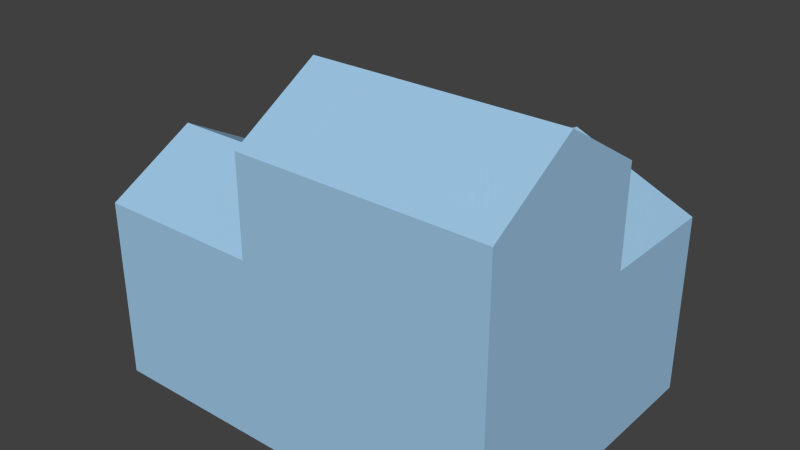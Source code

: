 # Source: House04.blend  (saved by Blender 2.73.0; exported with 4.5.12 LTS)
import bpy
from mathutils import Matrix  # noqa: F401  (used for matrix-valued properties, if any)

bpy.ops.wm.read_factory_settings(use_empty=True)
scene = bpy.context.scene
scene.name = 'Scene'

# ---- collections
col_collection_1 = bpy.data.collections.new('Collection 1'); scene.collection.children.link(col_collection_1)

# ---- materials (node trees are filled in below, after node groups)
mat_material_001 = bpy.data.materials.new('Material.001')
mat_material_001.alpha_threshold = 0.0
mat_material_001.use_transparent_shadow = False
mat_material_001.diffuse_color = (0.3488, 0.5821, 0.8, 1.0)
mat_material_001.specular_color = (0.1819, 0.4314, 1.0)
mat_material_001.roughness = 0.5

# ---- material node trees

# ---- world
world_world = bpy.data.worlds.new('World'); scene.world = world_world
world_world.color = (0.05088, 0.05088, 0.05088)
world_world.use_sun_shadow = False
world_world.sun_shadow_jitter_overblur = 0.0
world_world.cycles.sampling_method = 'MANUAL'
world_world.cycles.sample_map_resolution = 256

# ---- meshes
me_cube_001 = bpy.data.meshes.new('Cube.001')
me_cube_001.from_pydata([(-1.0, -1.0, -1.0), (-1.0, 1.0, -1.0), (3.547, -1.0, -1.0), (-1.0, -1.0, 1.0), (-1.0, 1.0, 1.0), (3.547, 1.0, 1.0), (-1.0, 0.0, 1.546), (0.8436, 1.0, 1.0), (0.8436, 1.0, -1.0), (0.8436, -1.0, 1.0), (0.8436, 0.0, 1.546), (3.547, 1.0, 2.067), (3.547, -1.0, 2.067), (3.547, 0.0, 2.668), (0.8436, 1.0, 2.067), (0.8436, -1.0, 2.067), (0.8436, 0.0, 2.668), (3.547, 2.38, -1.0), (3.547, 2.38, 1.0), (0.8436, 2.38, 1.0), (0.8436, 2.38, -1.0), (2.195, 1.0, 1.59), (2.195, 2.38, 1.59)], [], [(7, 10, 9, 15, 16, 14), (8, 7, 19, 20), (10, 7, 4, 6), (9, 10, 6, 3), (12, 13, 16, 15), (4, 7, 8, 1), (5, 11, 13, 12, 2, 17, 18), (3, 6, 4, 1, 0), (13, 11, 14, 16), (5, 21, 7, 14, 11), (2, 12, 15, 9, 3, 0), (21, 5, 18, 22), (7, 21, 22, 19), (20, 17, 2, 0, 1, 8), (19, 22, 18, 17, 20)])
me_cube_001.materials.append(mat_material_001)
me_cube_001.use_remesh_preserve_volume = False
me_cube_001.use_remesh_preserve_attributes = False
me_cube_001.use_mirror_vertex_groups = False
me_cube_001.update()

# ---- objects
ob_cube = bpy.data.objects.new('Cube', me_cube_001)

# ---- transforms, parenting, visibility, modifiers, constraints
ob_cube.location = (-0.5872, -0.4777, 1.058)
ob_cube.lineart.crease_threshold = 0.0

# ---- collection membership
col_collection_1.objects.link(ob_cube)

# ---- scene / render settings (as saved in the file)
scene.frame_start = 1; scene.frame_end = 250; scene.frame_set(1)
scene.render.engine = 'BLENDER_EEVEE_NEXT'
scene.render.resolution_percentage = 50
scene.render.dither_intensity = 0.0
scene.cycles.use_denoising = False
scene.cycles.samples = 10
scene.cycles.sampling_pattern = 'TABULATED_SOBOL'
scene.cycles.light_sampling_threshold = 0.0
scene.cycles.use_adaptive_sampling = False
scene.cycles.use_light_tree = False
scene.cycles.blur_glossy = 0.0
scene.cycles.pixel_filter_type = 'GAUSSIAN'
scene.cycles.sample_clamp_indirect = 0.0
scene.view_settings.view_transform = 'Standard'
bpy.context.view_layer.update()

# ---- added for rendering (the .blend has no active camera and no usable light): camera, sun
cam_auto = bpy.data.cameras.new('AutoCamera')
cam_auto.lens = 50.0
cam_auto.sensor_width = 36.0
cam_auto.clip_end = 1000.0
ob_auto_camera = bpy.data.objects.new('AutoCamera', cam_auto)
scene.collection.objects.link(ob_auto_camera)
ob_auto_camera.location = (6.93097, -7.28119, 6.88751)
ob_auto_camera.rotation_euler = (1.09748, -7.21219e-08, 0.694738)
scene.camera = ob_auto_camera
light_auto_sun = bpy.data.lights.new('AutoSun', 'SUN')
light_auto_sun.energy = 3.0
light_auto_sun.angle = 0.0523599
ob_auto_sun = bpy.data.objects.new('AutoSun', light_auto_sun)
scene.collection.objects.link(ob_auto_sun)
ob_auto_sun.rotation_euler = (0.872665, 0.174533, 0.523599)
bpy.context.view_layer.update()
